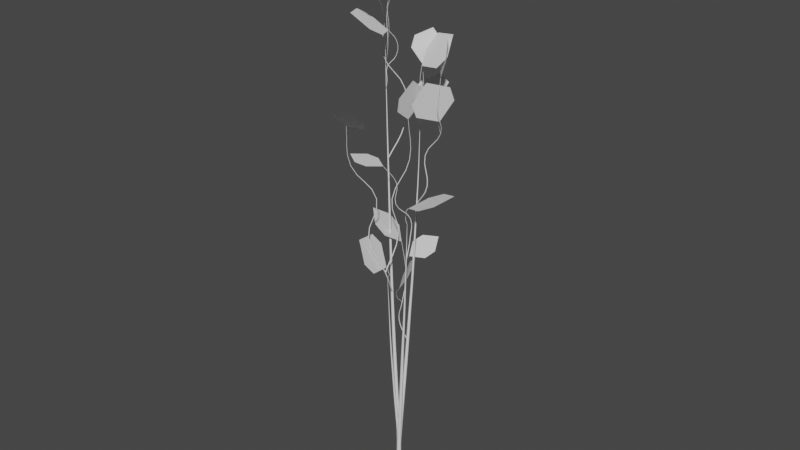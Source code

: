 # Source: HexaPlant.blend  (saved by Blender 3.4.6; exported with 4.5.12 LTS)
import bpy
from mathutils import Matrix  # noqa: F401  (used for matrix-valued properties, if any)

bpy.ops.wm.read_factory_settings(use_empty=True)
scene = bpy.context.scene
scene.name = 'Scene'

# ---- collections
col_collection = bpy.data.collections.new('Collection'); scene.collection.children.link(col_collection)

# ---- world
world_world = bpy.data.worlds.new('World'); scene.world = world_world
world_world.use_nodes = True; world_world.node_tree.nodes.clear()
_N = world_world.node_tree.nodes; _L = world_world.node_tree.links
n0 = _N.new('ShaderNodeOutputWorld'); n0.name = 'World Output'; n0.location = (300, 300)
n1 = _N.new('ShaderNodeBackground'); n1.name = 'Background'; n1.location = (10, 300)
n1.inputs[0].default_value = (0.05088, 0.05088, 0.05088, 1.0)
_L.new(n1.outputs[0], n0.inputs[0])
n0.is_active_output = True
world_world.color = (0.05088, 0.05088, 0.05088)
world_world.use_sun_shadow = False
world_world.sun_shadow_jitter_overblur = 0.0

# ---- meshes
me_leaves = bpy.data.meshes.new('leaves')
me_leaves.from_pydata([(-0.0654, 0.114, 2.444), (-0.2079, 0.252, 2.507), (-0.3037, 0.2367, 2.594), (-0.3529, 0.0681, 2.705), (-0.2104, -0.06994, 2.643), (-0.1146, -0.05463, 2.556), (-0.06489, 0.07804, 1.977), (0.04451, 0.05893, 2.134), (0.05294, 0.1322, 2.23), (-0.03962, 0.2979, 2.263), (-0.149, 0.317, 2.106), (-0.1574, 0.2437, 2.01), (-0.02935, 0.1749, 2.285), (0.1341, 0.1966, 2.314), (0.1821, 0.2755, 2.364), (0.1147, 0.4115, 2.434), (-0.04869, 0.3898, 2.405), (-0.09671, 0.3109, 2.356), (-0.2186, -0.401, 3.656), (-0.2851, -0.5427, 3.789), (-0.2166, -0.6169, 3.868), (-0.01323, -0.6236, 3.894), (0.05324, -0.4819, 3.762), (-0.01522, -0.4077, 3.682), (-0.007854, 0.1301, 3.605), (0.01867, 0.2759, 3.728), (0.03809, 0.2722, 3.846), (0.05041, 0.1188, 3.961), (0.02389, -0.02698, 3.839), (0.004467, -0.02322, 3.72), (-0.0623, -0.1281, 3.252), (-0.1982, -0.03364, 3.257), (-0.2959, -0.06166, 3.278), (-0.3555, -0.2121, 3.313), (-0.2196, -0.3066, 3.307), (-0.1219, -0.2786, 3.287), (0.3835, 0.05298, 4.075), (0.464, 0.01267, 4.24), (0.447, 0.06322, 4.344), (0.3324, 0.2046, 4.389), (0.2518, 0.2449, 4.225), (0.2688, 0.1944, 4.12), (0.3075, 0.1473, 3.659), (0.2111, -0.03462, 3.725), (0.2062, -0.0874, 3.85), (0.2926, -0.01101, 4.033), (0.389, 0.171, 3.967), (0.394, 0.2237, 3.842), (-0.3029, 0.06622, 4.648), (-0.371, -0.09854, 4.688), (-0.3149, -0.1957, 4.711), (-0.1345, -0.2252, 4.717), (-0.06633, -0.06045, 4.676), (-0.1225, 0.0367, 4.653), (0.1446, 0.1249, 4.118), (0.04184, 0.1038, 4.242), (0.05189, 0.1341, 4.339), (0.1747, 0.2157, 4.408), (0.2774, 0.2367, 4.283), (0.2674, 0.2064, 4.187), (0.1841, 0.06324, 4.13), (0.3721, 0.01233, 4.165), (0.4468, 0.04902, 4.257), (0.4081, 0.1733, 4.406), (0.22, 0.2242, 4.371), (0.1454, 0.1875, 4.279), (-0.1896, 0.09522, 4.342), (-0.3666, 0.06555, 4.448), (-0.4065, -0.04086, 4.512), (-0.3094, -0.224, 4.534), (-0.1325, -0.1943, 4.428), (-0.09253, -0.08793, 4.364), (-0.04251, -0.03782, 5.139), (-0.08748, -0.1964, 5.224), (-0.07418, -0.2256, 5.336), (-0.002614, -0.1253, 5.474), (0.04235, 0.03334, 5.389), (0.02905, 0.06249, 5.278), (0.1559, -0.06457, 2.905), (0.3426, -0.1642, 2.977), (0.4587, -0.1059, 3.029), (0.504, 0.1105, 3.061), (0.3173, 0.2102, 2.989), (0.2013, 0.1518, 2.937), (-0.05446, -0.1046, 2.283), (-0.1665, -0.04241, 2.457), (-0.2045, -0.1159, 2.564), (-0.1683, -0.3251, 2.604), (-0.05625, -0.3873, 2.43), (-0.0183, -0.3138, 2.323), (-0.01451, 0.3068, 5.298), (0.1917, 0.3299, 5.304), (0.2628, 0.4059, 5.381), (0.199, 0.5347, 5.531), (-0.007155, 0.5116, 5.525), (-0.07833, 0.4356, 5.447), (0.07584, 0.2137, 3.775), (0.1978, 0.3266, 3.843), (0.1819, 0.4272, 3.891), (0.028, 0.5154, 3.918), (-0.09397, 0.4026, 3.85), (-0.07803, 0.302, 3.803)], [], [(0, 1, 2, 3), (0, 3, 4, 5), (6, 7, 8, 9), (6, 9, 10, 11), (12, 13, 14, 15), (12, 15, 16, 17), (18, 19, 20, 21), (18, 21, 22, 23), (24, 25, 26, 27), (24, 27, 28, 29), (30, 31, 32, 33), (30, 33, 34, 35), (36, 37, 38, 39), (36, 39, 40, 41), (42, 43, 44, 45), (42, 45, 46, 47), (48, 49, 50, 51), (48, 51, 52, 53), (54, 55, 56, 57), (54, 57, 58, 59), (60, 61, 62, 63), (60, 63, 64, 65), (66, 67, 68, 69), (66, 69, 70, 71), (72, 73, 74, 75), (72, 75, 76, 77), (78, 79, 80, 81), (78, 81, 82, 83), (84, 85, 86, 87), (84, 87, 88, 89), (90, 91, 92, 93), (90, 93, 94, 95), (96, 97, 98, 99), (96, 99, 100, 101)])
_uv = me_leaves.uv_layers.new(name='leafUV')
_uv.uv.foreach_set('vector', [0.5, 0.0, 0.085, 0.3333, 0.085, 0.6667, 0.5, 1.0, 0.5, 0.0, 0.5, 1.0, 0.915, 0.6667, 0.915, 0.3333, 0.5, 0.0, 0.085, 0.3333, 0.085, 0.6667, 0.5, 1.0, 0.5, 0.0, 0.5, 1.0, 0.915, 0.6667, 0.915, 0.3333, 0.5, 0.0, 0.085, 0.3333, 0.085, 0.6667, 0.5, 1.0, 0.5, 0.0, 0.5, 1.0, 0.915, 0.6667, 0.915, 0.3333, 0.5, 0.0, 0.085, 0.3333, 0.085, 0.6667, 0.5, 1.0, 0.5, 0.0, 0.5, 1.0, 0.915, 0.6667, 0.915, 0.3333, 0.5, 0.0, 0.085, 0.3333, 0.085, 0.6667, 0.5, 1.0, 0.5, 0.0, 0.5, 1.0, 0.915, 0.6667, 0.915, 0.3333, 0.5, 0.0, 0.085, 0.3333, 0.085, 0.6667, 0.5, 1.0, 0.5, 0.0, 0.5, 1.0, 0.915, 0.6667, 0.915, 0.3333, 0.5, 0.0, 0.085, 0.3333, 0.085, 0.6667, 0.5, 1.0, 0.5, 0.0, 0.5, 1.0, 0.915, 0.6667, 0.915, 0.3333, 0.5, 0.0, 0.085, 0.3333, 0.085, 0.6667, 0.5, 1.0, 0.5, 0.0, 0.5, 1.0, 0.915, 0.6667, 0.915, 0.3333, 0.5, 0.0, 0.085, 0.3333, 0.085, 0.6667, 0.5, 1.0, 0.5, 0.0, 0.5, 1.0, 0.915, 0.6667, 0.915, 0.3333, 0.5, 0.0, 0.085, 0.3333, 0.085, 0.6667, 0.5, 1.0, 0.5, 0.0, 0.5, 1.0, 0.915, 0.6667, 0.915, 0.3333, 0.5, 0.0, 0.085, 0.3333, 0.085, 0.6667, 0.5, 1.0, 0.5, 0.0, 0.5, 1.0, 0.915, 0.6667, 0.915, 0.3333, 0.5, 0.0, 0.085, 0.3333, 0.085, 0.6667, 0.5, 1.0, 0.5, 0.0, 0.5, 1.0, 0.915, 0.6667, 0.915, 0.3333, 0.5, 0.0, 0.085, 0.3333, 0.085, 0.6667, 0.5, 1.0, 0.5, 0.0, 0.5, 1.0, 0.915, 0.6667, 0.915, 0.3333, 0.5, 0.0, 0.085, 0.3333, 0.085, 0.6667, 0.5, 1.0, 0.5, 0.0, 0.5, 1.0, 0.915, 0.6667, 0.915, 0.3333, 0.5, 0.0, 0.085, 0.3333, 0.085, 0.6667, 0.5, 1.0, 0.5, 0.0, 0.5, 1.0, 0.915, 0.6667, 0.915, 0.3333, 0.5, 0.0, 0.085, 0.3333, 0.085, 0.6667, 0.5, 1.0, 0.5, 0.0, 0.5, 1.0, 0.915, 0.6667, 0.915, 0.3333, 0.5, 0.0, 0.085, 0.3333, 0.085, 0.6667, 0.5, 1.0, 0.5, 0.0, 0.5, 1.0, 0.915, 0.6667, 0.915, 0.3333])
me_leaves.update()

# ---- curves / text
cu_tree = bpy.data.curves.new('tree', 'CURVE')
cu_tree.dimensions = '3D'
_sp = cu_tree.splines.new('BEZIER'); _sp.bezier_points.add(8)
_sp.bezier_points.foreach_set('co', [0.0, 0.0, 0.0, 0.0, 0.0, 0.3505, 0.02424, -0.01228, 0.6999, 0.05108, -0.02759, 1.043, 0.07101, -0.03669, 1.384, 0.09463, -0.04561, 1.729, 0.1142, -0.05341, 2.073, 0.1386, -0.06828, 2.418, 0.1496, -0.07161, 2.761])
_sp.bezier_points.foreach_set('handle_left', [0.0, 0.0, -0.1168, -0.004735, 0.0024, 0.2138, 0.01417, -0.006842, 0.5636, 0.04192, -0.02281, 0.9087, 0.06256, -0.03319, 1.251, 0.08619, -0.04234, 1.594, 0.1056, -0.049, 1.939, 0.1317, -0.06472, 2.283, 0.1453, -0.07031, 2.628])
_sp.bezier_points.foreach_set('handle_right', [0.0, 0.0, 0.1168, 0.004735, -0.0024, 0.4872, 0.03412, -0.01762, 0.8338, 0.06018, -0.03233, 1.176, 0.07956, -0.04023, 1.519, 0.103, -0.04887, 1.863, 0.1228, -0.05784, 2.208, 0.1455, -0.07181, 2.552, 0.1539, -0.07291, 2.895])
for _p, _l, _r in zip(_sp.bezier_points, ['VECTOR', 'AUTO', 'AUTO', 'AUTO', 'AUTO', 'AUTO', 'AUTO', 'AUTO', 'AUTO'], ['VECTOR', 'AUTO', 'AUTO', 'AUTO', 'AUTO', 'AUTO', 'AUTO', 'AUTO', 'AUTO']): _p.handle_left_type = _l; _p.handle_right_type = _r
_sp.bezier_points.foreach_set('radius', [0.02515, 0.02219, 0.01924, 0.01628, 0.01333, 0.01037, 0.007413, 0.004456, 0.0015])
_sp.resolution_u = 4
_sp = cu_tree.splines.new('BEZIER'); _sp.bezier_points.add(7)
_sp.bezier_points.foreach_set('co', [0.0, 0.0, 0.3505, -0.007537, -0.02056, 0.616, -0.01365, -0.0427, 0.8759, -0.02078, -0.05999, 1.135, -0.02567, -0.07838, 1.397, -0.03133, -0.08895, 1.659, -0.03136, -0.1031, 1.923, -0.04153, -0.1074, 2.187])
_sp.bezier_points.foreach_set('handle_left', [0.002512, 0.006853, 0.262, -0.004847, -0.01213, 0.5124, -0.01106, -0.03499, 0.7744, -0.01844, -0.05305, 1.034, -0.0236, -0.07273, 1.295, -0.03022, -0.08415, 1.557, -0.02936, -0.09947, 1.82, -0.03756, -0.1057, 2.084])
_sp.bezier_points.foreach_set('handle_right', [-0.002512, -0.006853, 0.439, -0.01017, -0.02881, 0.7175, -0.01623, -0.05038, 0.9772, -0.02313, -0.06698, 1.238, -0.02773, -0.08404, 1.499, -0.03246, -0.09379, 1.762, -0.03335, -0.1067, 2.026, -0.0455, -0.109, 2.29])
for _p, _l, _r in zip(_sp.bezier_points, ['VECTOR', 'AUTO', 'AUTO', 'AUTO', 'AUTO', 'AUTO', 'AUTO', 'AUTO'], ['VECTOR', 'AUTO', 'AUTO', 'AUTO', 'AUTO', 'AUTO', 'AUTO', 'AUTO']): _p.handle_left_type = _l; _p.handle_right_type = _r
_sp.bezier_points.foreach_set('radius', [0.01483, 0.01286, 0.01088, 0.008906, 0.00693, 0.004955, 0.002979, 0.001003])
_sp.resolution_u = 4
_sp = cu_tree.splines.new('BEZIER'); _sp.bezier_points.add(7)
_sp.bezier_points.foreach_set('co', [0.0, 0.0, 0.3505, -0.04272, 0.01566, 0.9022, -0.0788, 0.02464, 1.443, -0.1141, 0.03881, 1.987, -0.141, 0.0501, 2.532, -0.1762, 0.07272, 3.079, -0.2064, 0.09075, 3.622, -0.2444, 0.1205, 4.166])
_sp.bezier_points.foreach_set('handle_left', [0.01424, -0.00522, 0.1666, -0.02719, 0.01081, 0.6867, -0.06491, 0.02014, 1.232, -0.102, 0.03384, 1.775, -0.129, 0.0435, 2.32, -0.1634, 0.06475, 2.866, -0.1931, 0.08145, 3.41, -0.2295, 0.1089, 3.954])
_sp.bezier_points.foreach_set('handle_right', [-0.01424, 0.00522, 0.5344, -0.05793, 0.02041, 1.113, -0.09279, 0.02917, 1.656, -0.1263, 0.04378, 2.2, -0.1532, 0.05673, 2.746, -0.1889, 0.08062, 3.291, -0.2197, 0.1001, 3.835, -0.2592, 0.1321, 4.379])
for _p, _l, _r in zip(_sp.bezier_points, ['VECTOR', 'AUTO', 'AUTO', 'AUTO', 'AUTO', 'AUTO', 'AUTO', 'AUTO'], ['VECTOR', 'AUTO', 'AUTO', 'AUTO', 'AUTO', 'AUTO', 'AUTO', 'AUTO']): _p.handle_left_type = _l; _p.handle_right_type = _r
_sp.bezier_points.foreach_set('radius', [0.02219, 0.01924, 0.01628, 0.01333, 0.01037, 0.007413, 0.004456, 0.0015])
_sp.resolution_u = 4
_sp = cu_tree.splines.new('BEZIER'); _sp.bezier_points.add(7)
_sp.bezier_points.foreach_set('co', [0.0, 0.0, 0.3505, 0.0133, 0.03629, 0.8192, 0.02827, 0.06999, 1.278, 0.03584, 0.1058, 1.738, 0.05219, 0.1298, 2.198, 0.05461, 0.1609, 2.662, 0.06507, 0.1801, 3.125, 0.05919, 0.2044, 3.592])
_sp.bezier_points.foreach_set('handle_left', [-0.004435, -0.0121, 0.1942, 0.007725, 0.02249, 0.6362, 0.02387, 0.05643, 1.099, 0.03117, 0.09413, 1.558, 0.04853, 0.1191, 2.019, 0.05209, 0.1511, 2.481, 0.06416, 0.1716, 2.945, 0.06149, 0.1949, 3.41])
_sp.bezier_points.foreach_set('handle_right', [0.004435, 0.0121, 0.5067, 0.01877, 0.04981, 0.9985, 0.03267, 0.08357, 1.458, 0.04051, 0.1175, 1.918, 0.05587, 0.1406, 2.379, 0.05712, 0.1707, 2.843, 0.06598, 0.1886, 3.308, 0.0569, 0.2139, 3.774])
for _p, _l, _r in zip(_sp.bezier_points, ['VECTOR', 'AUTO', 'AUTO', 'AUTO', 'AUTO', 'AUTO', 'AUTO', 'AUTO'], ['VECTOR', 'AUTO', 'AUTO', 'AUTO', 'AUTO', 'AUTO', 'AUTO', 'AUTO']): _p.handle_left_type = _l; _p.handle_right_type = _r
_sp.bezier_points.foreach_set('radius', [0.02219, 0.01924, 0.01628, 0.01333, 0.01037, 0.007413, 0.004456, 0.0015])
_sp.resolution_u = 4
_sp = cu_tree.splines.new('BEZIER'); _sp.bezier_points.add(5)
_sp.bezier_points.foreach_set('co', [0.03146, 0.08489, 1.463, -0.07003, 0.08624, 1.645, -0.03466, 0.08604, 1.85, -0.05633, 0.1667, 2.04, -0.02732, 0.1173, 2.24, -0.0654, 0.114, 2.444])
_sp.bezier_points.foreach_set('handle_left', [0.06529, 0.08444, 1.403, -0.05634, 0.086, 1.565, -0.03742, 0.06987, 1.77, -0.05786, 0.1602, 1.959, -0.02551, 0.1278, 2.16, -0.05053, 0.1153, 2.365])
_sp.bezier_points.foreach_set('handle_right', [-0.00237, 0.08534, 1.524, -0.08372, 0.08648, 1.725, -0.03191, 0.1022, 1.929, -0.05481, 0.1732, 2.121, -0.02912, 0.1069, 2.321, -0.08027, 0.1127, 2.524])
for _p, _l, _r in zip(_sp.bezier_points, ['VECTOR', 'AUTO', 'AUTO', 'AUTO', 'AUTO', 'AUTO'], ['VECTOR', 'AUTO', 'AUTO', 'AUTO', 'AUTO', 'AUTO']): _p.handle_left_type = _l; _p.handle_right_type = _r
_sp.bezier_points.foreach_set('radius', [0.004373, 0.003798, 0.003224, 0.002649, 0.002075, 0.0015])
_sp.resolution_u = 4
_sp = cu_tree.splines.new('BEZIER'); _sp.bezier_points.add(5)
_sp.bezier_points.foreach_set('co', [-0.1118, 0.03785, 1.947, -0.02589, -0.1521, 2.26, -0.1299, -0.2498, 2.607, -0.07418, -0.2037, 2.975, -0.2334, -0.3432, 3.285, -0.2186, -0.401, 3.656])
_sp.bezier_points.foreach_set('handle_left', [-0.1404, 0.1012, 1.843, -0.0222, -0.09355, 2.125, -0.1201, -0.2393, 2.461, -0.05228, -0.1839, 2.832, -0.2042, -0.3032, 3.147, -0.2244, -0.3784, 3.511])
_sp.bezier_points.foreach_set('handle_right', [-0.08315, -0.02548, 2.051, -0.02958, -0.2107, 2.394, -0.1398, -0.2603, 2.753, -0.09609, -0.2235, 3.119, -0.2627, -0.3832, 3.423, -0.2128, -0.4235, 3.801])
for _p, _l, _r in zip(_sp.bezier_points, ['VECTOR', 'AUTO', 'AUTO', 'AUTO', 'AUTO', 'AUTO'], ['VECTOR', 'AUTO', 'AUTO', 'AUTO', 'AUTO', 'AUTO']): _p.handle_left_type = _l; _p.handle_right_type = _r
_sp.bezier_points.foreach_set('radius', [0.006494, 0.005495, 0.004496, 0.003497, 0.002499, 0.0015])
_sp.resolution_u = 4
_sp = cu_tree.splines.new('BEZIER'); _sp.bezier_points.add(5)
_sp.bezier_points.foreach_set('co', [0.1378, -0.06786, 2.403, 0.0901, 0.04164, 2.556, 0.09079, 0.04274, 2.75, 0.01382, -0.05742, 2.898, 0.01748, -0.05167, 3.092, -0.0623, -0.1281, 3.252])
_sp.bezier_points.foreach_set('handle_left', [0.1537, -0.1044, 2.352, 0.0998, 0.01883, 2.485, 0.1067, 0.06339, 2.679, 0.02918, -0.03764, 2.826, 0.03313, -0.03714, 3.019, -0.03115, -0.09826, 3.189])
_sp.bezier_points.foreach_set('handle_right', [0.1219, -0.03136, 2.454, 0.0804, 0.06446, 2.628, 0.0749, 0.0221, 2.822, -0.001541, -0.0772, 2.969, 0.001826, -0.06621, 3.165, -0.09345, -0.1579, 3.314])
for _p, _l, _r in zip(_sp.bezier_points, ['VECTOR', 'AUTO', 'AUTO', 'AUTO', 'AUTO', 'AUTO'], ['VECTOR', 'AUTO', 'AUTO', 'AUTO', 'AUTO', 'AUTO']): _p.handle_left_type = _l; _p.handle_right_type = _r
_sp.bezier_points.foreach_set('radius', [0.004558, 0.003946, 0.003335, 0.002723, 0.002112, 0.0015])
_sp.resolution_u = 4
_sp = cu_tree.splines.new('BEZIER'); _sp.bezier_points.add(5)
_sp.bezier_points.foreach_set('co', [0.05847, 0.1686, 2.83, 0.1998, 0.1327, 3.059, 0.1756, 0.1299, 3.33, 0.3217, 0.1465, 3.558, 0.3695, 0.04125, 3.804, 0.3835, 0.05298, 4.075])
_sp.bezier_points.foreach_set('handle_left', [0.01134, 0.1806, 2.754, 0.1757, 0.1406, 2.956, 0.1504, 0.1271, 3.227, 0.2821, 0.1645, 3.462, 0.3572, 0.06, 3.701, 0.378, 0.0484, 3.97])
_sp.bezier_points.foreach_set('handle_right', [0.1056, 0.1566, 2.906, 0.224, 0.1247, 3.162, 0.2007, 0.1328, 3.433, 0.3613, 0.1284, 3.655, 0.3819, 0.02251, 3.908, 0.3889, 0.05756, 4.181])
for _p, _l, _r in zip(_sp.bezier_points, ['VECTOR', 'AUTO', 'AUTO', 'AUTO', 'AUTO', 'AUTO'], ['VECTOR', 'AUTO', 'AUTO', 'AUTO', 'AUTO', 'AUTO']): _p.handle_left_type = _l; _p.handle_right_type = _r
_sp.bezier_points.foreach_set('radius', [0.005086, 0.004369, 0.003652, 0.002934, 0.002217, 0.0015])
_sp.resolution_u = 4
_sp = cu_tree.splines.new('BEZIER'); _sp.bezier_points.add(5)
_sp.bezier_points.foreach_set('co', [-0.1842, 0.07747, 3.221, -0.1598, 0.2679, 3.481, -0.1583, 0.2683, 3.805, -0.3494, 0.2178, 4.062, -0.361, 0.2457, 4.384, -0.3029, 0.06622, 4.648])
_sp.bezier_points.foreach_set('handle_left', [-0.1924, 0.014, 3.134, -0.1651, 0.2287, 3.361, -0.1192, 0.2787, 3.685, -0.3077, 0.2224, 3.943, -0.3707, 0.2773, 4.262, -0.3256, 0.1363, 4.545])
_sp.bezier_points.foreach_set('handle_right', [-0.1761, 0.1409, 3.307, -0.1544, 0.3071, 3.601, -0.1975, 0.258, 3.925, -0.3912, 0.2131, 4.181, -0.3513, 0.2141, 4.506, -0.2802, -0.003855, 4.75])
for _p, _l, _r in zip(_sp.bezier_points, ['VECTOR', 'AUTO', 'AUTO', 'AUTO', 'AUTO', 'AUTO'], ['VECTOR', 'AUTO', 'AUTO', 'AUTO', 'AUTO', 'AUTO']): _p.handle_left_type = _l; _p.handle_right_type = _r
_sp.bezier_points.foreach_set('radius', [0.005099, 0.004379, 0.003659, 0.002939, 0.00222, 0.0015])
_sp.resolution_u = 4
_sp = cu_tree.splines.new('BEZIER'); _sp.bezier_points.add(5)
_sp.bezier_points.foreach_set('co', [0.05996, 0.2016, 3.538, 0.09653, 0.1355, 3.641, 0.09274, 0.1363, 3.769, 0.1648, 0.1176, 3.873, 0.1323, 0.1491, 3.993, 0.1446, 0.1249, 4.118])
_sp.bezier_points.foreach_set('handle_left', [0.04777, 0.2236, 3.504, 0.08978, 0.149, 3.594, 0.07867, 0.14, 3.721, 0.1561, 0.1148, 3.824, 0.1365, 0.1476, 3.943, 0.1398, 0.1343, 4.069])
_sp.bezier_points.foreach_set('handle_right', [0.07215, 0.1795, 3.572, 0.1033, 0.1221, 3.689, 0.1068, 0.1327, 3.817, 0.1735, 0.1204, 3.922, 0.1282, 0.1506, 4.042, 0.1493, 0.1154, 4.166])
for _p, _l, _r in zip(_sp.bezier_points, ['VECTOR', 'AUTO', 'AUTO', 'AUTO', 'AUTO', 'AUTO'], ['VECTOR', 'AUTO', 'AUTO', 'AUTO', 'AUTO', 'AUTO']): _p.handle_left_type = _l; _p.handle_right_type = _r
_sp.bezier_points.foreach_set('radius', [0.001804, 0.001744, 0.001683, 0.001622, 0.001561, 0.0015])
_sp.resolution_u = 4
_sp = cu_tree.splines.new('BEZIER'); _sp.bezier_points.add(5)
_sp.bezier_points.foreach_set('co', [-0.2205, 0.1013, 3.834, -0.1685, 0.05346, 3.928, -0.1686, 0.05308, 4.045, -0.1356, 0.127, 4.13, -0.1289, 0.1312, 4.248, -0.1896, 0.09522, 4.342])
_sp.bezier_points.foreach_set('handle_left', [-0.2378, 0.1173, 3.802, -0.1791, 0.06339, 3.884, -0.1755, 0.03761, 4.003, -0.1438, 0.1107, 4.088, -0.1177, 0.1378, 4.204, -0.1659, 0.1093, 4.305])
_sp.bezier_points.foreach_set('handle_right', [-0.2031, 0.08537, 3.865, -0.1578, 0.04352, 3.971, -0.1617, 0.06854, 4.088, -0.1273, 0.1432, 4.172, -0.1402, 0.1246, 4.292, -0.2133, 0.08117, 4.378])
for _p, _l, _r in zip(_sp.bezier_points, ['VECTOR', 'AUTO', 'AUTO', 'AUTO', 'AUTO', 'AUTO'], ['VECTOR', 'AUTO', 'AUTO', 'AUTO', 'AUTO', 'AUTO']): _p.handle_left_type = _l; _p.handle_right_type = _r
_sp.bezier_points.foreach_set('radius', [0.003335, 0.002968, 0.002601, 0.002234, 0.001867, 0.0015])
_sp.resolution_u = 4
_sp = cu_tree.splines.new('BEZIER'); _sp.bezier_points.add(5)
_sp.bezier_points.foreach_set('co', [-0.2352, 0.1132, 4.038, -0.1453, 0.03644, 4.244, -0.1732, 0.05683, 4.478, -0.07722, -0.01598, 4.683, -0.1142, 0.001316, 4.917, -0.04251, -0.03782, 5.139])
_sp.bezier_points.foreach_set('handle_left', [-0.2652, 0.1388, 3.969, -0.1581, 0.0481, 4.153, -0.1873, 0.06768, 4.387, -0.08949, -0.004442, 4.592, -0.1212, 0.00573, 4.824, -0.07049, -0.02254, 5.052])
_sp.bezier_points.foreach_set('handle_right', [-0.2053, 0.08764, 4.106, -0.1325, 0.02479, 4.335, -0.1591, 0.04598, 4.569, -0.06495, -0.02752, 4.774, -0.1072, -0.003097, 5.009, -0.01454, -0.0531, 5.226])
for _p, _l, _r in zip(_sp.bezier_points, ['VECTOR', 'AUTO', 'AUTO', 'AUTO', 'AUTO', 'AUTO'], ['VECTOR', 'AUTO', 'AUTO', 'AUTO', 'AUTO', 'AUTO']): _p.handle_left_type = _l; _p.handle_right_type = _r
_sp.bezier_points.foreach_set('radius', [0.002149, 0.002019, 0.001889, 0.00176, 0.00163, 0.0015])
_sp.resolution_u = 4
_sp = cu_tree.splines.new('BEZIER'); _sp.bezier_points.add(5)
_sp.bezier_points.foreach_set('co', [0.1496, -0.07161, 2.761, 0.1289, -0.06533, 2.786, 0.1269, -0.06454, 2.819, 0.1435, -0.07358, 2.845, 0.1414, -0.07566, 2.878, 0.1559, -0.06457, 2.905])
_sp.bezier_points.foreach_set('handle_left', [0.1565, -0.0737, 2.753, 0.1336, -0.06679, 2.774, 0.1239, -0.06283, 2.806, 0.1405, -0.07129, 2.833, 0.1388, -0.07753, 2.866, 0.1502, -0.0689, 2.894])
_sp.bezier_points.foreach_set('handle_right', [0.1427, -0.06952, 2.77, 0.1242, -0.06387, 2.798, 0.1299, -0.06625, 2.831, 0.1465, -0.07587, 2.858, 0.1439, -0.07379, 2.89, 0.1616, -0.06024, 2.916])
for _p, _l, _r in zip(_sp.bezier_points, ['VECTOR', 'AUTO', 'AUTO', 'AUTO', 'AUTO', 'AUTO'], ['VECTOR', 'AUTO', 'AUTO', 'AUTO', 'AUTO', 'AUTO']): _p.handle_left_type = _l; _p.handle_right_type = _r
_sp.bezier_points.foreach_set('radius', [0.0015, 0.0015, 0.0015, 0.0015, 0.0015, 0.0015])
_sp.resolution_u = 4
_sp = cu_tree.splines.new('BEZIER'); _sp.bezier_points.add(5)
_sp.bezier_points.foreach_set('co', [-0.04153, -0.1074, 2.187, -0.02805, -0.1017, 2.204, -0.02684, -0.1018, 2.227, -0.04092, -0.1002, 2.244, -0.04039, -0.09987, 2.266, -0.05446, -0.1046, 2.283])
_sp.bezier_points.foreach_set('handle_left', [-0.04602, -0.1093, 2.181, -0.03108, -0.1028, 2.196, -0.02415, -0.1021, 2.218, -0.03811, -0.1006, 2.236, -0.03755, -0.09894, 2.258, -0.04896, -0.1028, 2.277])
_sp.bezier_points.foreach_set('handle_right', [-0.03703, -0.1055, 2.193, -0.02502, -0.1005, 2.212, -0.02953, -0.1015, 2.235, -0.04374, -0.09979, 2.252, -0.04323, -0.1008, 2.275, -0.05995, -0.1065, 2.29])
for _p, _l, _r in zip(_sp.bezier_points, ['VECTOR', 'AUTO', 'AUTO', 'AUTO', 'AUTO', 'AUTO'], ['VECTOR', 'AUTO', 'AUTO', 'AUTO', 'AUTO', 'AUTO']): _p.handle_left_type = _l; _p.handle_right_type = _r
_sp.bezier_points.foreach_set('radius', [0.0015, 0.0015, 0.0015, 0.0015, 0.0015, 0.0015])
_sp.resolution_u = 4
_sp = cu_tree.splines.new('BEZIER'); _sp.bezier_points.add(5)
_sp.bezier_points.foreach_set('co', [-0.2444, 0.1205, 4.166, -0.122, 0.02468, 4.373, -0.1231, 0.0198, 4.631, -0.06542, 0.1699, 4.834, -0.06648, 0.1596, 5.092, -0.01451, 0.3068, 5.298])
_sp.bezier_points.foreach_set('handle_left', [-0.2852, 0.1525, 4.098, -0.1469, 0.04538, 4.277, -0.1348, -0.01034, 4.536, -0.07721, 0.1408, 4.738, -0.07703, 0.1312, 4.996, -0.0348, 0.2493, 5.217])
_sp.bezier_points.foreach_set('handle_right', [-0.2036, 0.08856, 4.235, -0.09704, 0.003974, 4.468, -0.1114, 0.04994, 4.727, -0.05363, 0.199, 4.929, -0.05592, 0.188, 5.188, 0.005779, 0.3643, 5.378])
for _p, _l, _r in zip(_sp.bezier_points, ['VECTOR', 'AUTO', 'AUTO', 'AUTO', 'AUTO', 'AUTO'], ['VECTOR', 'AUTO', 'AUTO', 'AUTO', 'AUTO', 'AUTO']): _p.handle_left_type = _l; _p.handle_right_type = _r
_sp.bezier_points.foreach_set('radius', [0.0015, 0.0015, 0.0015, 0.0015, 0.0015, 0.0015])
_sp.resolution_u = 4
_sp = cu_tree.splines.new('BEZIER'); _sp.bezier_points.add(5)
_sp.bezier_points.foreach_set('co', [0.05919, 0.2044, 3.592, 0.06538, 0.1788, 3.624, 0.06515, 0.1771, 3.665, 0.07161, 0.2008, 3.698, 0.07271, 0.1949, 3.739, 0.07584, 0.2137, 3.775])
_sp.bezier_points.foreach_set('handle_left', [0.05713, 0.2129, 3.581, 0.06415, 0.1844, 3.609, 0.06386, 0.1726, 3.649, 0.07001, 0.197, 3.682, 0.07185, 0.1922, 3.723, 0.07462, 0.2064, 3.761])
_sp.bezier_points.foreach_set('handle_right', [0.06125, 0.1959, 3.602, 0.0666, 0.1732, 3.639, 0.06644, 0.1817, 3.68, 0.0732, 0.2045, 3.714, 0.07358, 0.1976, 3.755, 0.07706, 0.2211, 3.79])
for _p, _l, _r in zip(_sp.bezier_points, ['VECTOR', 'AUTO', 'AUTO', 'AUTO', 'AUTO', 'AUTO'], ['VECTOR', 'AUTO', 'AUTO', 'AUTO', 'AUTO', 'AUTO']): _p.handle_left_type = _l; _p.handle_right_type = _r
_sp.bezier_points.foreach_set('radius', [0.0015, 0.0015, 0.0015, 0.0015, 0.0015, 0.0015])
_sp.resolution_u = 4
_sp = cu_tree.splines.new('BEZIER'); _sp.bezier_points.add(3)
_sp.bezier_points.foreach_set('co', [-0.03466, 0.08604, 1.85, -0.07339, 0.07272, 1.882, -0.08822, 0.06429, 1.932, -0.06489, 0.07804, 1.977])
_sp.bezier_points.foreach_set('handle_left', [-0.02175, 0.09049, 1.839, -0.06249, 0.07714, 1.866, -0.09006, 0.06314, 1.911, -0.074, 0.07267, 1.959])
_sp.bezier_points.foreach_set('handle_right', [-0.04757, 0.0816, 1.861, -0.0843, 0.06829, 1.899, -0.08639, 0.06544, 1.952, -0.05579, 0.0834, 1.994])
for _p, _l, _r in zip(_sp.bezier_points, ['VECTOR', 'AUTO', 'AUTO', 'AUTO'], ['VECTOR', 'AUTO', 'AUTO', 'AUTO']): _p.handle_left_type = _l; _p.handle_right_type = _r
_sp.bezier_points.foreach_set('radius', [0.0009627, 0.0007912, 0.0006196, 0.000448])
_sp.resolution_u = 4
_sp = cu_tree.splines.new('BEZIER'); _sp.bezier_points.add(1)
_sp.bezier_points.foreach_set('co', [-0.02732, 0.1173, 2.24, -0.02935, 0.1749, 2.285])
_sp.bezier_points.foreach_set('handle_left', [-0.02664, 0.09817, 2.225, -0.02855, 0.1524, 2.268])
_sp.bezier_points.foreach_set('handle_right', [-0.02799, 0.1365, 2.255, -0.03014, 0.1973, 2.303])
for _p, _l, _r in zip(_sp.bezier_points, ['VECTOR', 'AUTO'], ['VECTOR', 'AUTO']): _p.handle_left_type = _l; _p.handle_right_type = _r
_sp.bezier_points.foreach_set('radius', [0.0008676, 0.0006273])
_sp.resolution_u = 4
_sp = cu_tree.splines.new('BEZIER'); _sp.bezier_points.add(4)
_sp.bezier_points.foreach_set('co', [-0.02589, -0.1521, 2.26, 0.002565, -0.009708, 2.591, -0.01276, -0.07514, 2.946, 0.008509, 0.1292, 3.244, -0.007854, 0.1301, 3.605])
_sp.bezier_points.foreach_set('handle_left', [-0.03537, -0.1996, 2.149, -0.0001166, -0.02544, 2.451, -0.01402, -0.1045, 2.808, 0.007505, 0.08717, 3.109, -0.001465, 0.1297, 3.464])
_sp.bezier_points.foreach_set('handle_right', [-0.0164, -0.1047, 2.37, 0.005247, 0.006025, 2.731, -0.0115, -0.04577, 3.084, 0.009513, 0.1712, 3.379, -0.01424, 0.1305, 3.746])
for _p, _l, _r in zip(_sp.bezier_points, ['VECTOR', 'AUTO', 'AUTO', 'AUTO', 'AUTO'], ['VECTOR', 'AUTO', 'AUTO', 'AUTO', 'AUTO']): _p.handle_left_type = _l; _p.handle_right_type = _r
_sp.bezier_points.foreach_set('radius', [0.005495, 0.004496, 0.003497, 0.002499, 0.0015])
_sp.resolution_u = 4
_sp = cu_tree.splines.new('BEZIER'); _sp.bezier_points.add(2)
_sp.bezier_points.foreach_set('co', [0.3217, 0.1465, 3.558, 0.3, 0.1505, 3.607, 0.3075, 0.1473, 3.659])
_sp.bezier_points.foreach_set('handle_left', [0.3289, 0.1451, 3.542, 0.3029, 0.1504, 3.586, 0.3046, 0.1486, 3.639])
_sp.bezier_points.foreach_set('handle_right', [0.3145, 0.1478, 3.574, 0.2971, 0.1507, 3.627, 0.3105, 0.1461, 3.679])
for _p, _l, _r in zip(_sp.bezier_points, ['VECTOR', 'AUTO', 'AUTO'], ['VECTOR', 'AUTO', 'AUTO']): _p.handle_left_type = _l; _p.handle_right_type = _r
_sp.bezier_points.foreach_set('radius', [0.0007832, 0.0005918, 0.0004004])
_sp.resolution_u = 4
_sp = cu_tree.splines.new('BEZIER'); _sp.bezier_points.add(2)
_sp.bezier_points.foreach_set('co', [0.1648, 0.1176, 3.873, 0.1788, 0.05061, 3.993, 0.1841, 0.06324, 4.13])
_sp.bezier_points.foreach_set('handle_left', [0.1601, 0.14, 3.833, 0.1749, 0.06173, 3.94, 0.182, 0.05831, 4.077])
_sp.bezier_points.foreach_set('handle_right', [0.1695, 0.09529, 3.913, 0.1828, 0.03949, 4.045, 0.1862, 0.06818, 4.184])
for _p, _l, _r in zip(_sp.bezier_points, ['VECTOR', 'AUTO', 'AUTO'], ['VECTOR', 'AUTO', 'AUTO']): _p.handle_left_type = _l; _p.handle_right_type = _r
_sp.bezier_points.foreach_set('radius', [0.001606, 0.001546, 0.001485])
_sp.resolution_u = 4
cu_tree.bevel_resolution = 1
cu_tree.bevel_depth = 1.0
cu_tree.resolution_u = 4
cu_tree.fill_mode = 'FULL'

# ---- objects
ob_tree = bpy.data.objects.new('tree', cu_tree)
ob_leaves = bpy.data.objects.new('leaves', me_leaves)

# ---- transforms, parenting, visibility, modifiers, constraints
ob_tree.location = (0.0, 0.0, 0.0)
ob_leaves.parent = ob_tree
ob_leaves.location = (0.0, 0.0, 0.0)

# ---- collection membership
scene.collection.objects.link(ob_tree)
scene.collection.objects.link(ob_leaves)

# ---- scene / render settings (as saved in the file)
scene.frame_start = 1; scene.frame_end = 250; scene.frame_set(1)
scene.render.engine = 'BLENDER_EEVEE_NEXT'
scene.cycles.sampling_pattern = 'TABULATED_SOBOL'
scene.cycles.use_light_tree = False
scene.view_settings.view_transform = 'Filmic'
bpy.context.view_layer.update()

# ---- added for rendering (the .blend has no active camera and no usable light): camera, sun
cam_auto = bpy.data.cameras.new('AutoCamera')
cam_auto.lens = 50.0
cam_auto.sensor_width = 36.0
cam_auto.clip_end = 1000.0
ob_auto_camera = bpy.data.objects.new('AutoCamera', cam_auto)
scene.collection.objects.link(ob_auto_camera)
ob_auto_camera.location = (5.4493, -6.5251, 7.02759)
ob_auto_camera.rotation_euler = (1.09748, -7.21219e-08, 0.694738)
scene.camera = ob_auto_camera
light_auto_sun = bpy.data.lights.new('AutoSun', 'SUN')
light_auto_sun.energy = 3.0
light_auto_sun.angle = 0.0523599
ob_auto_sun = bpy.data.objects.new('AutoSun', light_auto_sun)
scene.collection.objects.link(ob_auto_sun)
ob_auto_sun.rotation_euler = (0.872665, 0.174533, 0.523599)
bpy.context.view_layer.update()
